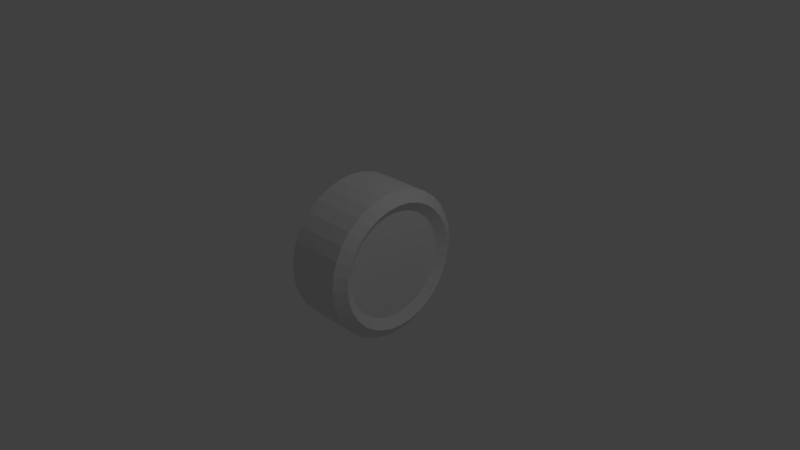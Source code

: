 # Source: Wheel.blend  (saved by Blender 2.71.0; exported with 4.5.12 LTS)
import bpy
from mathutils import Matrix  # noqa: F401  (used for matrix-valued properties, if any)

bpy.ops.wm.read_factory_settings(use_empty=True)
scene = bpy.context.scene
scene.name = 'Scene'

# ---- collections
col_collection_1 = bpy.data.collections.new('Collection 1'); scene.collection.children.link(col_collection_1)

# ---- world
world_world = bpy.data.worlds.new('World'); scene.world = world_world
world_world.color = (0.05088, 0.05088, 0.05088)
world_world.use_sun_shadow = False
world_world.sun_shadow_jitter_overblur = 0.0
world_world.cycles.sampling_method = 'MANUAL'
world_world.cycles.sample_map_resolution = 256

# ---- cameras
cam_camera = bpy.data.cameras.new('Camera')
cam_camera.clip_end = 100.0
cam_camera.lens = 35.0
cam_camera.sensor_width = 32.0
cam_camera.sensor_height = 18.0
cam_camera.ortho_scale = 7.314
cam_camera.dof.focus_distance = 0.0
cam_camera.dof.aperture_fstop = 128.0

# ---- lights
light_lamp = bpy.data.lights.new('Lamp', 'POINT')
light_lamp.transmission_factor = 0.0
light_lamp.cutoff_distance = 30.0
light_lamp.energy = 100.0
light_lamp.shadow_buffer_clip_start = 1.001
light_lamp.shadow_soft_size = 0.1
light_lamp.shadow_maximum_resolution = 0.006
light_lamp.use_absolute_resolution = True
light_lamp.cycles.use_multiple_importance_sampling = False

# ---- meshes
me_cylinder = bpy.data.meshes.new('Cylinder')
me_cylinder.from_pydata([(-0.4037, 0.7222, 4.324e-07), (0.4037, 0.7222, -4.916e-07), (-0.4037, 0.7083, -0.1409), (0.4037, 0.7083, -0.1409), (-0.4037, 0.6672, -0.2764), (0.4037, 0.6672, -0.2764), (-0.4037, 0.6005, -0.4012), (0.4037, 0.6005, -0.4012), (-0.4037, 0.5106, -0.5106), (0.4037, 0.5106, -0.5106), (-0.4037, 0.4012, -0.6005), (0.4037, 0.4012, -0.6005), (-0.4037, 0.2764, -0.6672), (0.4037, 0.2764, -0.6672), (-0.4037, 0.1409, -0.7083), (0.4037, 0.1409, -0.7083), (-0.4037, 1.409e-07, -0.7222), (0.4037, 1.409e-07, -0.7222), (-0.4037, -0.1409, -0.7083), (0.4037, -0.1409, -0.7083), (-0.4037, -0.2764, -0.6672), (0.4037, -0.2764, -0.6672), (-0.4037, -0.4012, -0.6005), (0.4037, -0.4012, -0.6005), (-0.4037, -0.5106, -0.5106), (0.4037, -0.5106, -0.5106), (-0.4037, -0.6005, -0.4012), (0.4037, -0.6005, -0.4012), (-0.4037, -0.6672, -0.2764), (0.4037, -0.6672, -0.2764), (-0.4037, -0.7083, -0.1409), (0.4037, -0.7083, -0.1409), (-0.4037, -0.7222, 6.677e-07), (0.4037, -0.7222, -2.563e-07), (-0.4037, -0.7083, 0.1409), (0.4037, -0.7083, 0.1409), (-0.4037, -0.6672, 0.2764), (0.4037, -0.6672, 0.2764), (-0.4037, -0.6005, 0.4012), (0.4037, -0.6005, 0.4012), (-0.4037, -0.5106, 0.5106), (0.4037, -0.5106, 0.5106), (-0.4037, -0.4012, 0.6005), (0.4037, -0.4012, 0.6005), (-0.4037, -0.2764, 0.6672), (0.4037, -0.2764, 0.6672), (-0.4037, -0.1409, 0.7083), (0.4037, -0.1409, 0.7083), (-0.4037, 7.837e-07, 0.7222), (0.4037, 7.837e-07, 0.7222), (-0.4037, 0.1409, 0.7083), (0.4037, 0.1409, 0.7083), (-0.4037, 0.2764, 0.6672), (0.4037, 0.2764, 0.6672), (-0.4037, 0.4012, 0.6005), (0.4037, 0.4012, 0.6005), (-0.4037, 0.5106, 0.5106), (0.4037, 0.5106, 0.5106), (-0.4037, 0.6005, 0.4012), (0.4037, 0.6005, 0.4012), (-0.4037, 0.6672, 0.2764), (0.4037, 0.6672, 0.2764), (-0.4037, 0.7083, 0.1409), (0.4037, 0.7083, 0.1409), (-3.925e-10, 1.0, 0.0), (-9.687e-08, 0.9808, -0.1951), (-1.896e-07, 0.9239, -0.3827), (-2.751e-07, 0.8315, -0.5556), (-3.501e-07, 0.7071, -0.7071), (-4.116e-07, 0.5556, -0.8315), (-4.573e-07, 0.3827, -0.9239), (-4.854e-07, 0.1951, -0.9808), (-4.949e-07, 7.55e-08, -1.0), (-4.854e-07, -0.1951, -0.9808), (-4.573e-07, -0.3827, -0.9239), (-4.116e-07, -0.5556, -0.8315), (-3.501e-07, -0.7071, -0.7071), (-2.751e-07, -0.8315, -0.5556), (-1.896e-07, -0.9239, -0.3827), (-9.687e-08, -0.9808, -0.1951), (-3.923e-10, -1.0, 3.258e-07), (9.608e-08, -0.9808, 0.1951), (1.888e-07, -0.9239, 0.3827), (2.743e-07, -0.8315, 0.5556), (3.493e-07, -0.7071, 0.7071), (4.108e-07, -0.5556, 0.8315), (4.565e-07, -0.3827, 0.9239), (4.846e-07, -0.1951, 0.9808), (4.941e-07, 9.656e-07, 1.0), (4.846e-07, 0.1951, 0.9808), (4.565e-07, 0.3827, 0.9239), (4.108e-07, 0.5556, 0.8315), (3.493e-07, 0.7071, 0.7071), (2.743e-07, 0.8315, 0.5556), (1.888e-07, 0.9239, 0.3827), (9.608e-08, 0.9808, 0.1951), (-0.3865, 0.9808, -0.1951), (-0.3865, 0.9239, -0.3827), (-0.3865, 0.8315, -0.5556), (-0.3865, 0.7071, -0.7071), (-0.3865, 0.5556, -0.8315), (-0.3865, 0.3827, -0.9239), (-0.3865, 0.1951, -0.9808), (-0.3865, 7.55e-08, -1.0), (-0.3865, -0.1951, -0.9808), (-0.3865, -0.3827, -0.9239), (-0.3865, -0.5556, -0.8315), (-0.3865, -0.7071, -0.7071), (-0.3865, -0.8315, -0.5556), (-0.3865, -0.9239, -0.3827), (-0.3865, -0.9808, -0.1951), (-0.3865, -1.0, 6.457e-07), (-0.3865, -0.9808, 0.1951), (-0.3865, -0.9239, 0.3827), (-0.3865, -0.8315, 0.5556), (-0.3865, -0.7071, 0.7071), (-0.3865, -0.5556, 0.8315), (-0.3865, -0.3827, 0.9239), (-0.3865, -0.1951, 0.9808), (-0.3865, 9.656e-07, 1.0), (-0.3865, 0.1951, 0.9808), (-0.3865, 0.3827, 0.9239), (-0.3865, 0.5556, 0.8315), (-0.3865, 0.7071, 0.7071), (-0.3865, 0.8315, 0.5556), (-0.3865, 0.9239, 0.3827), (-0.3865, 0.9808, 0.1951), (-0.3865, 1.0, 3.199e-07), (0.3865, 1.0, -3.199e-07), (0.3865, 0.9808, -0.1951), (0.3865, 0.9239, -0.3827), (0.3865, 0.8315, -0.5556), (0.3865, 0.7071, -0.7071), (0.3865, 0.5556, -0.8315), (0.3865, 0.3827, -0.9239), (0.3865, 0.1951, -0.9808), (0.3865, 7.55e-08, -1.0), (0.3865, -0.1951, -0.9808), (0.3865, -0.3827, -0.9239), (0.3865, -0.5556, -0.8315), (0.3865, -0.7071, -0.7071), (0.3865, -0.8315, -0.5556), (0.3865, -0.9239, -0.3827), (0.3865, -0.9808, -0.1951), (0.3865, -1.0, 5.962e-09), (0.3865, -0.9808, 0.1951), (0.3865, -0.9239, 0.3827), (0.3865, -0.8315, 0.5556), (0.3865, -0.7071, 0.7071), (0.3865, -0.5556, 0.8315), (0.3865, -0.3827, 0.9239), (0.3865, -0.1951, 0.9808), (0.3865, 9.656e-07, 1.0), (0.3865, 0.1951, 0.9808), (0.3865, 0.3827, 0.9239), (0.3865, 0.5556, 0.8315), (0.3865, 0.7071, 0.7071), (0.3865, 0.8315, 0.5556), (0.3865, 0.9239, 0.3827), (0.3865, 0.9808, 0.1951), (0.4944, 0.8528, -4.276e-07), (0.4944, 0.8364, -0.1664), (0.4944, 0.7879, -0.3264), (0.4944, 0.7091, -0.4738), (0.4944, 0.603, -0.603), (0.4944, 0.4738, -0.7091), (0.4944, 0.3264, -0.7879), (0.4944, 0.1664, -0.8364), (0.4944, 1.097e-07, -0.8528), (0.4944, -0.1664, -0.8364), (0.4944, -0.3264, -0.7879), (0.4944, -0.4738, -0.7091), (0.4944, -0.603, -0.603), (0.4944, -0.7091, -0.4738), (0.4944, -0.7879, -0.3264), (0.4944, -0.8364, -0.1664), (0.4944, -0.8528, -1.497e-07), (0.4944, -0.8364, 0.1664), (0.4944, -0.7879, 0.3264), (0.4944, -0.7091, 0.4738), (0.4944, -0.603, 0.603), (0.4944, -0.4738, 0.7091), (0.4944, -0.3264, 0.7879), (0.4944, -0.1664, 0.8364), (0.4944, 8.688e-07, 0.8528), (0.4944, 0.1664, 0.8364), (0.4944, 0.3264, 0.7879), (0.4944, 0.4738, 0.7091), (0.4944, 0.603, 0.603), (0.4944, 0.7091, 0.4738), (0.4944, 0.7879, 0.3264), (0.4944, 0.8364, 0.1664), (-0.4944, 0.8364, -0.1664), (-0.4944, 0.7879, -0.3264), (-0.4944, 0.7091, -0.4738), (-0.4944, 0.603, -0.603), (-0.4944, 0.4738, -0.7091), (-0.4944, 0.3264, -0.7879), (-0.4944, 0.1664, -0.8364), (-0.4944, 1.097e-07, -0.8528), (-0.4944, -0.1664, -0.8364), (-0.4944, -0.3264, -0.7879), (-0.4944, -0.4738, -0.7091), (-0.4944, -0.603, -0.603), (-0.4944, -0.7091, -0.4738), (-0.4944, -0.7879, -0.3264), (-0.4944, -0.8364, -0.1664), (-0.4944, -0.8528, 6.687e-07), (-0.4944, -0.8364, 0.1664), (-0.4944, -0.7879, 0.3264), (-0.4944, -0.7091, 0.4738), (-0.4944, -0.603, 0.603), (-0.4944, -0.4738, 0.7091), (-0.4944, -0.3264, 0.7879), (-0.4944, -0.1664, 0.8364), (-0.4944, 8.688e-07, 0.8528), (-0.4944, 0.1664, 0.8364), (-0.4944, 0.3264, 0.7879), (-0.4944, 0.4738, 0.7091), (-0.4944, 0.603, 0.603), (-0.4944, 0.7091, 0.4738), (-0.4944, 0.7879, 0.3264), (-0.4944, 0.8364, 0.1664), (-0.4944, 0.8528, 3.908e-07), (0.1932, 1.0, -1.599e-07), (0.1932, 0.9808, -0.1951), (0.1932, 0.9239, -0.3827), (0.1932, 0.8315, -0.5556), (0.1932, 0.7071, -0.7071), (0.1932, 0.5556, -0.8315), (0.1932, 0.3827, -0.9239), (0.1932, 0.1951, -0.9808), (0.1932, 7.55e-08, -1.0), (0.1932, -0.1951, -0.9808), (0.1932, -0.3827, -0.9239), (0.1932, -0.5556, -0.8315), (0.1932, -0.7071, -0.7071), (0.1932, -0.8315, -0.5556), (0.1932, -0.9239, -0.3827), (0.1932, -0.9808, -0.1951), (0.1932, -1.0, 1.659e-07), (0.1932, -0.9808, 0.1951), (0.1932, -0.9239, 0.3827), (0.1932, -0.8315, 0.5556), (0.1932, -0.7071, 0.7071), (0.1932, -0.5556, 0.8315), (0.1932, -0.3827, 0.9239), (0.1932, -0.1951, 0.9808), (0.1932, 9.656e-07, 1.0), (0.1932, 0.1951, 0.9808), (0.1932, 0.3827, 0.9239), (0.1932, 0.5556, 0.8315), (0.1932, 0.7071, 0.7071), (0.1932, 0.8315, 0.5556), (0.1932, 0.9239, 0.3827), (0.1932, 0.9808, 0.1951), (-0.1932, 0.9808, -0.1951), (-0.1932, 0.9239, -0.3827), (-0.1932, 0.8315, -0.5556), (-0.1932, 0.7071, -0.7071), (-0.1932, 0.5556, -0.8315), (-0.1932, 0.3827, -0.9239), (-0.1932, 0.1951, -0.9808), (-0.1932, 7.55e-08, -1.0), (-0.1932, -0.1951, -0.9808), (-0.1932, -0.3827, -0.9239), (-0.1932, -0.5556, -0.8315), (-0.1932, -0.7071, -0.7071), (-0.1932, -0.8315, -0.5556), (-0.1932, -0.9239, -0.3827), (-0.1932, -0.9808, -0.1951), (-0.1932, -1.0, 4.858e-07), (-0.1932, -0.9808, 0.1951), (-0.1932, -0.9239, 0.3827), (-0.1932, -0.8315, 0.5556), (-0.1932, -0.7071, 0.7071), (-0.1932, -0.5556, 0.8315), (-0.1932, -0.3827, 0.9239), (-0.1932, -0.1951, 0.9808), (-0.1932, 9.656e-07, 1.0), (-0.1932, 0.1951, 0.9808), (-0.1932, 0.3827, 0.9239), (-0.1932, 0.5556, 0.8315), (-0.1932, 0.7071, 0.7071), (-0.1932, 0.8315, 0.5556), (-0.1932, 0.9239, 0.3827), (-0.1932, 0.9808, 0.1951), (-0.1932, 1.0, 1.599e-07)], [], [(160, 1, 3, 161), (161, 3, 5, 162), (162, 5, 7, 163), (163, 7, 9, 164), (164, 9, 11, 165), (165, 11, 13, 166), (166, 13, 15, 167), (167, 15, 17, 168), (168, 17, 19, 169), (169, 19, 21, 170), (170, 21, 23, 171), (171, 23, 25, 172), (172, 25, 27, 173), (173, 27, 29, 174), (174, 29, 31, 175), (175, 31, 33, 176), (176, 33, 35, 177), (177, 35, 37, 178), (178, 37, 39, 179), (179, 39, 41, 180), (180, 41, 43, 181), (181, 43, 45, 182), (182, 45, 47, 183), (183, 47, 49, 184), (184, 49, 51, 185), (185, 51, 53, 186), (186, 53, 55, 187), (187, 55, 57, 188), (188, 57, 59, 189), (189, 59, 61, 190), (3, 1, 63, 61, 59, 57, 55, 53, 51, 49, 47, 45, 43, 41, 39, 37, 35, 33, 31, 29, 27, 25, 23, 21, 19, 17, 15, 13, 11, 9, 7, 5), (191, 63, 1, 160), (190, 61, 63, 191), (0, 2, 4, 6, 8, 10, 12, 14, 16, 18, 20, 22, 24, 26, 28, 30, 32, 34, 36, 38, 40, 42, 44, 46, 48, 50, 52, 54, 56, 58, 60, 62), (223, 127, 96, 192), (192, 96, 97, 193), (193, 97, 98, 194), (194, 98, 99, 195), (195, 99, 100, 196), (196, 100, 101, 197), (197, 101, 102, 198), (198, 102, 103, 199), (199, 103, 104, 200), (200, 104, 105, 201), (201, 105, 106, 202), (202, 106, 107, 203), (203, 107, 108, 204), (204, 108, 109, 205), (205, 109, 110, 206), (206, 110, 111, 207), (207, 111, 112, 208), (208, 112, 113, 209), (209, 113, 114, 210), (210, 114, 115, 211), (211, 115, 116, 212), (212, 116, 117, 213), (213, 117, 118, 214), (214, 118, 119, 215), (215, 119, 120, 216), (216, 120, 121, 217), (217, 121, 122, 218), (218, 122, 123, 219), (219, 123, 124, 220), (220, 124, 125, 221), (222, 126, 127, 223), (221, 125, 126, 222), (256, 65, 225, 129, 130, 226, 66, 257, 97, 96), (257, 66, 226, 130, 131, 227, 67, 258, 98, 97), (258, 67, 227, 131, 132, 228, 68, 259, 99, 98), (259, 68, 228, 132, 133, 229, 69, 260, 100, 99), (260, 69, 229, 133, 134, 230, 70, 261, 101, 100), (261, 70, 230, 134, 135, 231, 71, 262, 102, 101), (262, 71, 231, 135, 136, 232, 72, 263, 103, 102), (263, 72, 232, 136, 137, 233, 73, 264, 104, 103), (264, 73, 233, 137, 138, 234, 74, 265, 105, 104), (265, 74, 234, 138, 139, 235, 75, 266, 106, 105), (266, 75, 235, 139, 140, 236, 76, 267, 107, 106), (267, 76, 236, 140, 141, 237, 77, 268, 108, 107), (268, 77, 237, 141, 142, 238, 78, 269, 109, 108), (269, 78, 238, 142, 143, 239, 79, 270, 110, 109), (270, 79, 239, 143, 144, 240, 80, 271, 111, 110), (271, 80, 240, 144, 145, 241, 81, 272, 112, 111), (272, 81, 241, 145, 146, 242, 82, 273, 113, 112), (273, 82, 242, 146, 147, 243, 83, 274, 114, 113), (274, 83, 243, 147, 148, 244, 84, 275, 115, 114), (275, 84, 244, 148, 149, 245, 85, 276, 116, 115), (276, 85, 245, 149, 150, 246, 86, 277, 117, 116), (277, 86, 246, 150, 151, 247, 87, 278, 118, 117), (278, 87, 247, 151, 152, 248, 88, 279, 119, 118), (279, 88, 248, 152, 153, 249, 89, 280, 120, 119), (285, 94, 254, 158, 159, 255, 95, 286, 126, 125), (280, 89, 249, 153, 154, 250, 90, 281, 121, 120), (281, 90, 250, 154, 155, 251, 91, 282, 122, 121), (283, 92, 252, 156, 157, 253, 93, 284, 124, 123), (287, 64, 224, 128, 129, 225, 65, 256, 96, 127), (286, 95, 255, 159, 128, 224, 64, 287, 127, 126), (128, 160, 161, 129), (129, 161, 162, 130), (130, 162, 163, 131), (131, 163, 164, 132), (132, 164, 165, 133), (133, 165, 166, 134), (134, 166, 167, 135), (135, 167, 168, 136), (136, 168, 169, 137), (137, 169, 170, 138), (138, 170, 171, 139), (139, 171, 172, 140), (140, 172, 173, 141), (141, 173, 174, 142), (142, 174, 175, 143), (143, 175, 176, 144), (144, 176, 177, 145), (145, 177, 178, 146), (146, 178, 179, 147), (147, 179, 180, 148), (148, 180, 181, 149), (149, 181, 182, 150), (150, 182, 183, 151), (151, 183, 184, 152), (152, 184, 185, 153), (153, 185, 186, 154), (154, 186, 187, 155), (155, 187, 188, 156), (156, 188, 189, 157), (157, 189, 190, 158), (159, 191, 160, 128), (158, 190, 191, 159), (0, 223, 192, 2), (2, 192, 193, 4), (4, 193, 194, 6), (6, 194, 195, 8), (8, 195, 196, 10), (10, 196, 197, 12), (12, 197, 198, 14), (14, 198, 199, 16), (16, 199, 200, 18), (18, 200, 201, 20), (20, 201, 202, 22), (22, 202, 203, 24), (24, 203, 204, 26), (26, 204, 205, 28), (28, 205, 206, 30), (30, 206, 207, 32), (32, 207, 208, 34), (34, 208, 209, 36), (36, 209, 210, 38), (38, 210, 211, 40), (40, 211, 212, 42), (42, 212, 213, 44), (44, 213, 214, 46), (46, 214, 215, 48), (48, 215, 216, 50), (50, 216, 217, 52), (52, 217, 218, 54), (54, 218, 219, 56), (56, 219, 220, 58), (58, 220, 221, 60), (62, 222, 223, 0), (60, 221, 222, 62), (284, 93, 253, 157, 158, 254, 94, 285, 125, 124), (282, 91, 251, 155, 156, 252, 92, 283, 123, 122)])
me_cylinder.use_remesh_preserve_volume = False
me_cylinder.use_remesh_preserve_attributes = False
me_cylinder.use_mirror_vertex_groups = False
me_cylinder.update()

# ---- objects
ob_cylinder = bpy.data.objects.new('Cylinder', me_cylinder)
ob_lamp = bpy.data.objects.new('Lamp', light_lamp)
ob_camera = bpy.data.objects.new('Camera', cam_camera)

# ---- transforms, parenting, visibility, modifiers, constraints
ob_cylinder.location = (0.0, 0.0, 0.0)
ob_cylinder.lineart.crease_threshold = 0.0
ob_lamp.location = (4.076, 1.005, 5.904)
ob_lamp.rotation_euler = (0.6503, 0.05522, 1.866)
ob_lamp.lock_rotations_4d = False
ob_lamp.empty_display_type = 'ARROWS'
ob_lamp.color = (0.0, 0.0, 0.0, 0.0)
ob_lamp.lineart.crease_threshold = 0.0
ob_camera.location = (7.481, -6.508, 5.344)
ob_camera.rotation_euler = (1.109, 0.01082, 0.8149)
ob_camera.lock_rotations_4d = False
ob_camera.empty_display_type = 'ARROWS'
ob_camera.color = (0.0, 0.0, 0.0, 0.0)
ob_camera.display_type = 'WIRE'
ob_camera.lineart.crease_threshold = 0.0

# ---- collection membership
col_collection_1.objects.link(ob_cylinder)
col_collection_1.objects.link(ob_lamp)
col_collection_1.objects.link(ob_camera)

# ---- scene / render settings (as saved in the file)
scene.camera = ob_camera
scene.frame_start = 1; scene.frame_end = 250; scene.frame_set(1)
scene.render.engine = 'BLENDER_EEVEE_NEXT'
scene.render.resolution_percentage = 50
scene.render.dither_intensity = 0.0
scene.cycles.use_denoising = False
scene.cycles.samples = 10
scene.cycles.sampling_pattern = 'TABULATED_SOBOL'
scene.cycles.light_sampling_threshold = 0.0
scene.cycles.use_adaptive_sampling = False
scene.cycles.use_light_tree = False
scene.cycles.blur_glossy = 0.0
scene.cycles.volume_bounces = 1
scene.cycles.pixel_filter_type = 'GAUSSIAN'
scene.cycles.sample_clamp_indirect = 0.0
scene.view_settings.view_transform = 'Standard'
bpy.context.view_layer.update()
